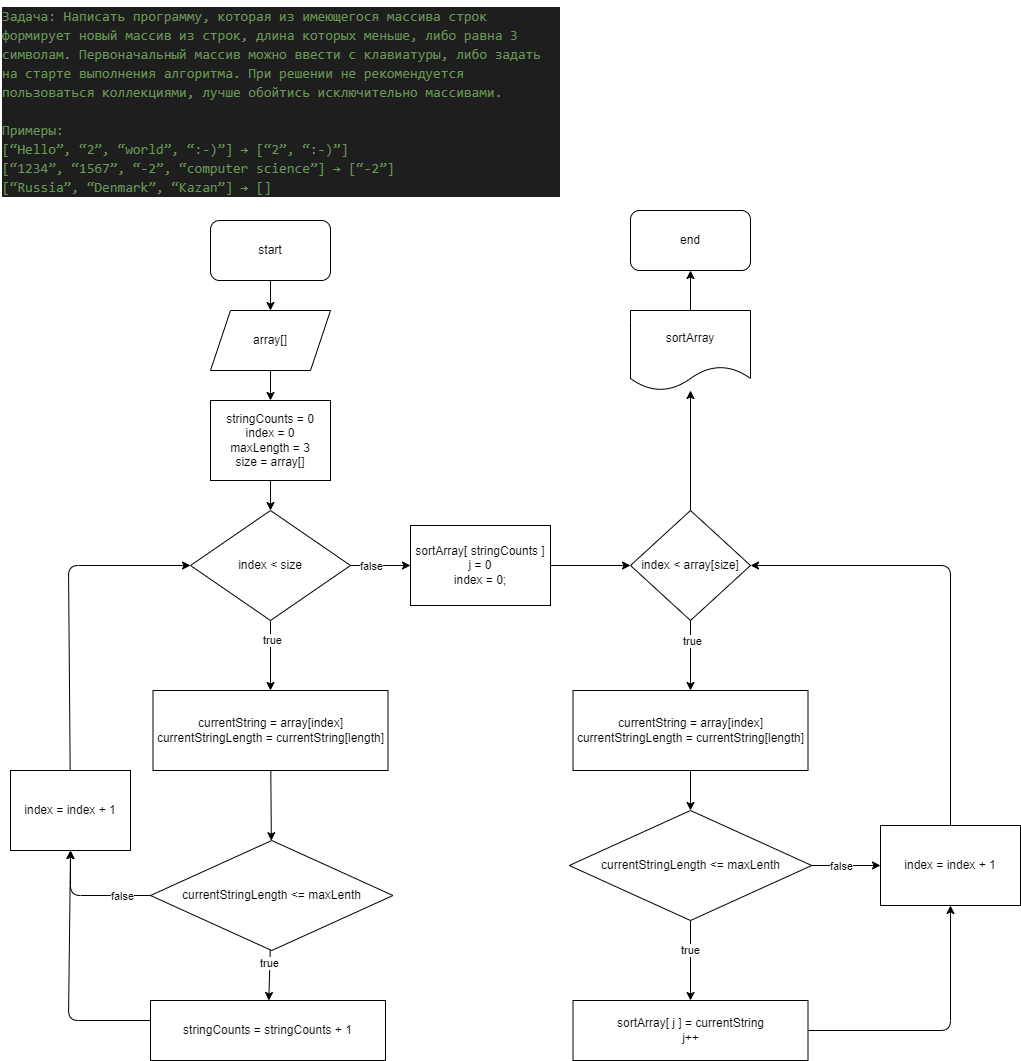

The diagram above was exported from draw.io. Its source (the exported page's mxGraphModel, read from the mxfile embedded in the PNG):
<mxGraphModel dx="158" dy="531" grid="1" gridSize="10" guides="1" tooltips="1" connect="1" arrows="1" fold="1" page="1" pageScale="1" pageWidth="850" pageHeight="1100" math="0" shadow="0">
  <root>
    <mxCell id="0" />
    <mxCell id="1" parent="0" />
    <mxCell id="7" value="&lt;div style=&quot;color: rgb(212, 212, 212); background-color: rgb(30, 30, 30); font-family: Consolas, &amp;quot;Courier New&amp;quot;, monospace; font-weight: normal; font-size: 14px; line-height: 19px;&quot;&gt;&lt;div&gt;&lt;span style=&quot;color: #6a9955;&quot;&gt;Задача: Написать программу, которая из имеющегося массива строк формирует новый массив из строк, длина которых меньше, либо равна 3 символам. Первоначальный массив можно ввести с клавиатуры, либо задать на старте выполнения алгоритма. При решении не рекомендуется пользоваться коллекциями, лучше обойтись исключительно массивами.&lt;/span&gt;&lt;/div&gt;&lt;br&gt;&lt;div&gt;&lt;span style=&quot;color: #6a9955;&quot;&gt;Примеры:&lt;/span&gt;&lt;/div&gt;&lt;div&gt;&lt;span style=&quot;color: #6a9955;&quot;&gt;[“Hello”, “2”, “world”, “:-)”] → [“2”, “:-)”]&lt;/span&gt;&lt;/div&gt;&lt;div&gt;&lt;span style=&quot;color: #6a9955;&quot;&gt;[“1234”, “1567”, “-2”, “computer science”] → [“-2”]&lt;/span&gt;&lt;/div&gt;&lt;div&gt;&lt;span style=&quot;color: #6a9955;&quot;&gt;[“Russia”, “Denmark”, “Kazan”] → [] &lt;/span&gt;&lt;/div&gt;&lt;/div&gt;" style="text;whiteSpace=wrap;html=1;fillStyle=auto;fillColor=default;" parent="1" vertex="1">
      <mxGeometry x="10" y="10" width="560" height="210" as="geometry" />
    </mxCell>
    <mxCell id="40" style="edgeStyle=none;html=1;" parent="1" source="8" target="39" edge="1">
      <mxGeometry relative="1" as="geometry" />
    </mxCell>
    <mxCell id="8" value="start" style="rounded=1;whiteSpace=wrap;html=1;" parent="1" vertex="1">
      <mxGeometry x="220" y="230" width="120" height="60" as="geometry" />
    </mxCell>
    <mxCell id="36" style="edgeStyle=none;html=1;entryX=0.5;entryY=0;entryDx=0;entryDy=0;" parent="1" source="32" target="35" edge="1">
      <mxGeometry relative="1" as="geometry" />
    </mxCell>
    <mxCell id="32" value="stringCounts = 0&lt;br&gt;index = 0&lt;br&gt;maxLength = 3&lt;br&gt;size = array[]" style="rounded=0;whiteSpace=wrap;html=1;" parent="1" vertex="1">
      <mxGeometry x="220" y="410" width="120" height="80" as="geometry" />
    </mxCell>
    <mxCell id="75" style="edgeStyle=none;html=1;entryX=0.5;entryY=1;entryDx=0;entryDy=0;" parent="1" source="33" target="34" edge="1">
      <mxGeometry relative="1" as="geometry" />
    </mxCell>
    <mxCell id="33" value="sortArray" style="shape=document;whiteSpace=wrap;html=1;boundedLbl=1;" parent="1" vertex="1">
      <mxGeometry x="640" y="320" width="120" height="80" as="geometry" />
    </mxCell>
    <mxCell id="34" value="end" style="rounded=1;whiteSpace=wrap;html=1;" parent="1" vertex="1">
      <mxGeometry x="640" y="220" width="120" height="60" as="geometry" />
    </mxCell>
    <mxCell id="38" style="edgeStyle=none;html=1;entryX=0.5;entryY=0;entryDx=0;entryDy=0;" parent="1" source="35" target="37" edge="1">
      <mxGeometry relative="1" as="geometry" />
    </mxCell>
    <mxCell id="49" value="true" style="edgeLabel;html=1;align=center;verticalAlign=middle;resizable=0;points=[];" parent="38" vertex="1" connectable="0">
      <mxGeometry x="-0.4497" y="1" relative="1" as="geometry">
        <mxPoint as="offset" />
      </mxGeometry>
    </mxCell>
    <mxCell id="54" style="edgeStyle=none;html=1;" parent="1" source="35" target="53" edge="1">
      <mxGeometry relative="1" as="geometry" />
    </mxCell>
    <mxCell id="60" value="false" style="edgeLabel;html=1;align=center;verticalAlign=middle;resizable=0;points=[];" parent="54" vertex="1" connectable="0">
      <mxGeometry x="-0.6022" y="3" relative="1" as="geometry">
        <mxPoint x="8" y="3" as="offset" />
      </mxGeometry>
    </mxCell>
    <mxCell id="35" value="index &amp;lt; size" style="rhombus;whiteSpace=wrap;html=1;" parent="1" vertex="1">
      <mxGeometry x="200" y="520" width="160" height="110" as="geometry" />
    </mxCell>
    <mxCell id="43" style="edgeStyle=none;html=1;" parent="1" source="37" target="42" edge="1">
      <mxGeometry relative="1" as="geometry" />
    </mxCell>
    <mxCell id="37" value="currentString = array[index]&lt;br&gt;currentStringLength = currentString[length]" style="rounded=0;whiteSpace=wrap;html=1;" parent="1" vertex="1">
      <mxGeometry x="162.5" y="700" width="235" height="80" as="geometry" />
    </mxCell>
    <mxCell id="41" style="edgeStyle=none;html=1;" parent="1" source="39" target="32" edge="1">
      <mxGeometry relative="1" as="geometry" />
    </mxCell>
    <mxCell id="39" value="array[]" style="shape=parallelogram;perimeter=parallelogramPerimeter;whiteSpace=wrap;html=1;fixedSize=1;" parent="1" vertex="1">
      <mxGeometry x="220" y="320" width="120" height="60" as="geometry" />
    </mxCell>
    <mxCell id="45" style="edgeStyle=none;html=1;" parent="1" source="42" target="44" edge="1">
      <mxGeometry relative="1" as="geometry" />
    </mxCell>
    <mxCell id="46" value="true" style="edgeLabel;html=1;align=center;verticalAlign=middle;resizable=0;points=[];" parent="45" vertex="1" connectable="0">
      <mxGeometry x="-0.5045" y="-1" relative="1" as="geometry">
        <mxPoint as="offset" />
      </mxGeometry>
    </mxCell>
    <mxCell id="66" style="edgeStyle=none;html=1;entryX=0.5;entryY=1;entryDx=0;entryDy=0;" parent="1" source="42" target="50" edge="1">
      <mxGeometry relative="1" as="geometry">
        <Array as="points">
          <mxPoint x="80" y="905" />
        </Array>
      </mxGeometry>
    </mxCell>
    <mxCell id="67" value="false" style="edgeLabel;html=1;align=center;verticalAlign=middle;resizable=0;points=[];" parent="66" vertex="1" connectable="0">
      <mxGeometry x="-0.5282" relative="1" as="geometry">
        <mxPoint as="offset" />
      </mxGeometry>
    </mxCell>
    <mxCell id="42" value="currentStringLength &amp;lt;= maxLenth" style="rhombus;whiteSpace=wrap;html=1;" parent="1" vertex="1">
      <mxGeometry x="160" y="850" width="242.5" height="110" as="geometry" />
    </mxCell>
    <mxCell id="51" style="edgeStyle=none;html=1;entryX=0.5;entryY=1;entryDx=0;entryDy=0;" parent="1" target="50" edge="1">
      <mxGeometry relative="1" as="geometry">
        <mxPoint x="292.5" y="1030" as="sourcePoint" />
        <Array as="points">
          <mxPoint x="78" y="1030" />
        </Array>
      </mxGeometry>
    </mxCell>
    <mxCell id="44" value="stringCounts&amp;nbsp;= stringCounts&amp;nbsp;+ 1" style="rounded=0;whiteSpace=wrap;html=1;" parent="1" vertex="1">
      <mxGeometry x="160" y="1010" width="235" height="60" as="geometry" />
    </mxCell>
    <mxCell id="52" style="edgeStyle=none;html=1;entryX=0;entryY=0.5;entryDx=0;entryDy=0;" parent="1" source="50" target="35" edge="1">
      <mxGeometry relative="1" as="geometry">
        <mxPoint x="120" y="575" as="targetPoint" />
        <Array as="points">
          <mxPoint x="78" y="575" />
        </Array>
      </mxGeometry>
    </mxCell>
    <mxCell id="50" value="index = index + 1" style="rounded=0;whiteSpace=wrap;html=1;" parent="1" vertex="1">
      <mxGeometry x="20" y="780" width="120" height="80" as="geometry" />
    </mxCell>
    <mxCell id="56" style="edgeStyle=none;html=1;entryX=0;entryY=0.5;entryDx=0;entryDy=0;" parent="1" source="53" target="55" edge="1">
      <mxGeometry relative="1" as="geometry" />
    </mxCell>
    <mxCell id="53" value="sortArray[ stringCounts&amp;nbsp;]&lt;br&gt;j = 0&lt;br&gt;index = 0;" style="rounded=0;whiteSpace=wrap;html=1;" parent="1" vertex="1">
      <mxGeometry x="420" y="535" width="140" height="80" as="geometry" />
    </mxCell>
    <mxCell id="58" style="edgeStyle=none;html=1;entryX=0.5;entryY=0;entryDx=0;entryDy=0;" parent="1" source="55" target="57" edge="1">
      <mxGeometry relative="1" as="geometry" />
    </mxCell>
    <mxCell id="59" value="true" style="edgeLabel;html=1;align=center;verticalAlign=middle;resizable=0;points=[];" parent="58" vertex="1" connectable="0">
      <mxGeometry x="-0.5414" y="1" relative="1" as="geometry">
        <mxPoint y="4" as="offset" />
      </mxGeometry>
    </mxCell>
    <mxCell id="74" style="edgeStyle=none;html=1;" parent="1" source="55" target="33" edge="1">
      <mxGeometry relative="1" as="geometry" />
    </mxCell>
    <mxCell id="55" value="index &amp;lt; array[size]" style="rhombus;whiteSpace=wrap;html=1;" parent="1" vertex="1">
      <mxGeometry x="640" y="520" width="120" height="110" as="geometry" />
    </mxCell>
    <mxCell id="63" style="edgeStyle=none;html=1;" parent="1" source="57" target="62" edge="1">
      <mxGeometry relative="1" as="geometry" />
    </mxCell>
    <mxCell id="57" value="currentString = array[index]&lt;br&gt;currentStringLength = currentString[length]" style="rounded=0;whiteSpace=wrap;html=1;" parent="1" vertex="1">
      <mxGeometry x="582.5" y="700" width="235" height="80" as="geometry" />
    </mxCell>
    <mxCell id="65" style="edgeStyle=none;html=1;" parent="1" source="62" target="64" edge="1">
      <mxGeometry relative="1" as="geometry" />
    </mxCell>
    <mxCell id="70" value="true" style="edgeLabel;html=1;align=center;verticalAlign=middle;resizable=0;points=[];" parent="65" vertex="1" connectable="0">
      <mxGeometry x="-0.299" y="-1" relative="1" as="geometry">
        <mxPoint y="1" as="offset" />
      </mxGeometry>
    </mxCell>
    <mxCell id="71" style="edgeStyle=none;html=1;entryX=0;entryY=0.5;entryDx=0;entryDy=0;" parent="1" source="62" target="68" edge="1">
      <mxGeometry relative="1" as="geometry" />
    </mxCell>
    <mxCell id="72" value="false" style="edgeLabel;html=1;align=center;verticalAlign=middle;resizable=0;points=[];" parent="71" vertex="1" connectable="0">
      <mxGeometry x="-0.5553" relative="1" as="geometry">
        <mxPoint x="14" as="offset" />
      </mxGeometry>
    </mxCell>
    <mxCell id="62" value="currentStringLength &amp;lt;= maxLenth" style="rhombus;whiteSpace=wrap;html=1;" parent="1" vertex="1">
      <mxGeometry x="578.75" y="820" width="242.5" height="110" as="geometry" />
    </mxCell>
    <mxCell id="69" style="edgeStyle=none;html=1;entryX=0.5;entryY=1;entryDx=0;entryDy=0;" parent="1" source="64" target="68" edge="1">
      <mxGeometry relative="1" as="geometry">
        <Array as="points">
          <mxPoint x="960" y="1040" />
        </Array>
      </mxGeometry>
    </mxCell>
    <mxCell id="64" value="sortArray[ j ] = currentString&lt;br&gt;j++" style="rounded=0;whiteSpace=wrap;html=1;" parent="1" vertex="1">
      <mxGeometry x="582.5" y="1010" width="235" height="60" as="geometry" />
    </mxCell>
    <mxCell id="73" style="edgeStyle=none;html=1;entryX=1;entryY=0.5;entryDx=0;entryDy=0;" parent="1" source="68" target="55" edge="1">
      <mxGeometry relative="1" as="geometry">
        <Array as="points">
          <mxPoint x="960" y="575" />
        </Array>
      </mxGeometry>
    </mxCell>
    <mxCell id="68" value="index = index + 1" style="rounded=0;whiteSpace=wrap;html=1;" parent="1" vertex="1">
      <mxGeometry x="890" y="835" width="140" height="80" as="geometry" />
    </mxCell>
  </root>
</mxGraphModel>